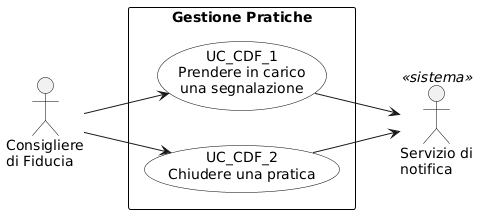

The diagram above was rendered by PlantUML. Its source (embedded in the PNG):
@startuml
left to right direction
skinparam usecase {
  BackgroundColor White
  BorderColor Black
}
skinparam actor {
  BorderColor Black
}
skinparam rectangle {
  BorderColor Black
}

actor "Consigliere\ndi Fiducia" as CDF
actor "Servizio di\nnotifica" as N <<sistema>>

rectangle "Gestione Pratiche" {
  usecase "UC_CDF_2\nChiudere una pratica" as GP4
  usecase "UC_CDF_1\nPrendere in carico\nuna segnalazione" as GP1
}

CDF --> GP1
CDF --> GP4

GP1 --> N
GP4 --> N
@enduml